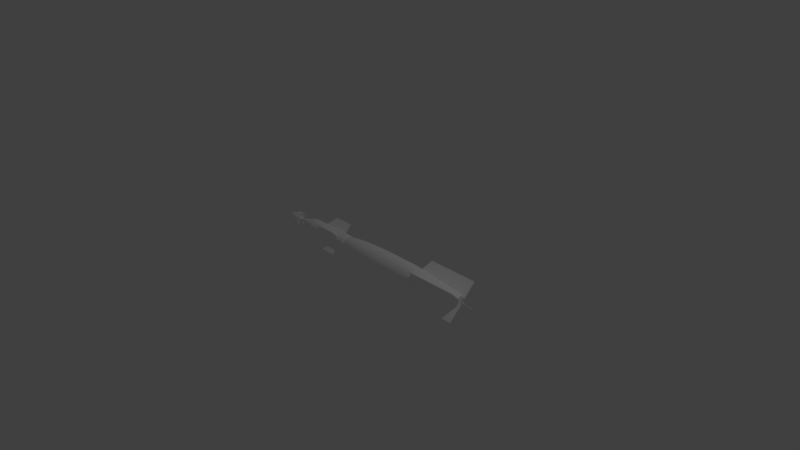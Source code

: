 # Source: master.blend  (saved by Blender 2.79.0; exported with 4.5.12 LTS)
import bpy
from mathutils import Matrix  # noqa: F401  (used for matrix-valued properties, if any)

bpy.ops.wm.read_factory_settings(use_empty=True)
scene = bpy.context.scene
scene.name = 'Scene'

# ---- collections
col_collection_1 = bpy.data.collections.new('Collection 1'); scene.collection.children.link(col_collection_1)

# ---- materials (node trees are filled in below, after node groups)
mat_ac3dmat1 = bpy.data.materials.new('ac3dmat1')
mat_ac3dmat1.alpha_threshold = 0.0
mat_ac3dmat1.use_transparent_shadow = False
mat_ac3dmat1.diffuse_color = (1.0, 1.0, 1.0, 1.0)
mat_ac3dmat1.specular_color = (0.0, 0.0, 0.0)
mat_ac3dmat1.roughness = 0.5
mat_ac3dmat1.specular_intensity = 1.0

# ---- node groups
ng_auto_smooth = bpy.data.node_groups.new('Auto Smooth', 'GeometryNodeTree')
_s = ng_auto_smooth.interface.new_socket(name='Geometry', in_out='OUTPUT', socket_type='NodeSocketGeometry')
_s = ng_auto_smooth.interface.new_socket(name='Geometry', in_out='INPUT', socket_type='NodeSocketGeometry')
_s = ng_auto_smooth.interface.new_socket(name='Angle', in_out='INPUT', socket_type='NodeSocketFloat')
_s.subtype = 'ANGLE'
_s.min_value = 0.0
_s.max_value = 3.142
ng_auto_smooth.is_modifier = True
_N = ng_auto_smooth.nodes; _L = ng_auto_smooth.links
n0 = _N.new('NodeGroupOutput'); n0.name = 'Group Output'; n0.location = (480, -100)
n1 = _N.new('NodeGroupInput'); n1.name = 'Group Input'; n1.location = (-420, -300)
n2 = _N.new('NodeGroupInput'); n2.name = 'Group Input.001'; n2.location = (-60, -100)
n3 = _N.new('GeometryNodeSetShadeSmooth'); n3.name = 'Set Shade Smooth'; n3.location = (120, -100)
n3.domain = 'EDGE'
n4 = _N.new('GeometryNodeSetShadeSmooth'); n4.name = 'Set Shade Smooth.001'; n4.location = (300, -100)
n5 = _N.new('GeometryNodeInputMeshEdgeAngle'); n5.name = 'Edge Angle'; n5.location = (-420, -220)
n6 = _N.new('GeometryNodeInputEdgeSmooth'); n6.name = 'Is Edge Smooth'; n6.location = (-60, -160)
n7 = _N.new('GeometryNodeInputShadeSmooth'); n7.name = 'Is Face Smooth'; n7.location = (-240, -340)
n8 = _N.new('FunctionNodeBooleanMath'); n8.name = 'Boolean Math'; n8.location = (-60, -220)
n9 = _N.new('FunctionNodeCompare'); n9.name = 'Compare'; n9.location = (-240, -180)
n9.operation = 'LESS_EQUAL'
_L.new(n5.outputs[0], n9.inputs[0])
_L.new(n4.outputs[0], n0.inputs[0])
_L.new(n1.outputs[1], n9.inputs[1])
_L.new(n9.outputs[0], n8.inputs[0])
_L.new(n7.outputs[0], n8.inputs[1])
_L.new(n2.outputs[0], n3.inputs[0])
_L.new(n6.outputs[0], n3.inputs[1])
_L.new(n3.outputs[0], n4.inputs[0])
_L.new(n8.outputs[0], n3.inputs[2])
n0.is_active_output = True

# ---- material node trees

# ---- world
world_world = bpy.data.worlds.new('World'); scene.world = world_world
world_world.color = (0.05088, 0.05088, 0.05088)
world_world.use_sun_shadow = False
world_world.sun_shadow_jitter_overblur = 0.0
world_world.cycles.sampling_method = 'MANUAL'

# ---- cameras
cam_camera = bpy.data.cameras.new('Camera')
cam_camera.clip_end = 100.0
cam_camera.lens = 35.0
cam_camera.sensor_width = 32.0
cam_camera.sensor_height = 18.0
cam_camera.ortho_scale = 7.314
cam_camera.dof.focus_distance = 0.0
cam_camera.dof.aperture_fstop = 128.0

# ---- lights
light_lamp = bpy.data.lights.new('Lamp', 'POINT')
light_lamp.transmission_factor = 0.0
light_lamp.cutoff_distance = 30.0
light_lamp.energy = 100.0
light_lamp.shadow_buffer_clip_start = 1.001
light_lamp.shadow_soft_size = 0.1
light_lamp.shadow_maximum_resolution = 0.006
light_lamp.use_absolute_resolution = True

# ---- meshes
me_gbu_12_mesh_006 = bpy.data.meshes.new('GBU-12.mesh.006')
me_gbu_12_mesh_006.from_pydata([(0.5406, 1.038, 0.5667), (0.5134, 0.979, 0.613), (0.4606, 1.031, 0.5606), (1.08, 1.038, 0.5666), (1.08, 1.032, 0.5605), (0.4606, 1.038, 0.5667), (0.5134, 0.9851, 0.6192), (0.5406, 1.031, 0.5606), (0.4293, 0.9851, 0.6192), (1.08, 0.9852, 0.6191), (0.4293, 0.979, 0.613), (1.08, 0.9791, 0.613)], [], [(9, 6, 1, 11), (3, 0, 6, 9), (2, 7, 1, 10), (7, 0, 3, 4), (6, 8, 10, 1), (4, 3, 9, 11), (0, 5, 8, 6), (7, 4, 11, 1), (5, 2, 10, 8), (2, 5, 0, 7)])
me_gbu_12_mesh_006.polygons.foreach_set('use_smooth', [True] * 10)
_uv = me_gbu_12_mesh_006.uv_layers.new(name='UVMap')
_uv.uv.foreach_set('vector', [0.9746, 0.336, 0.8622, 0.336, 0.8622, 0.3341, 0.9746, 0.3341, 0.9746, 0.3607, 0.8695, 0.3607, 0.8622, 0.336, 0.9746, 0.336, 0.7645, 0.3588, 0.8695, 0.3588, 0.8622, 0.3341, 0.7497, 0.3341, 0.8695, 0.3588, 0.8695, 0.3607, 0.9746, 0.3607, 0.9746, 0.3588, 0.8622, 0.336, 0.7497, 0.3359, 0.7497, 0.3341, 0.8622, 0.3341, 0.9746, 0.3588, 0.9746, 0.3607, 0.9746, 0.336, 0.9746, 0.3341, 0.8695, 0.3607, 0.7645, 0.3606, 0.7497, 0.3359, 0.8622, 0.336, 0.8695, 0.3588, 0.9746, 0.3588, 0.9746, 0.3341, 0.8622, 0.3341, 0.7645, 0.3606, 0.7645, 0.3588, 0.7497, 0.3341, 0.7497, 0.3359, 0.7645, 0.3588, 0.7645, 0.3606, 0.8695, 0.3607, 0.8695, 0.3588])
me_gbu_12_mesh_006.materials.append(mat_ac3dmat1)
me_gbu_12_mesh_006.use_remesh_preserve_volume = False
me_gbu_12_mesh_006.use_remesh_preserve_attributes = False
me_gbu_12_mesh_006.use_mirror_vertex_groups = False
me_gbu_12_mesh_006.update()
me_gbu_12_mesh_005 = bpy.data.meshes.new('GBU-12.mesh.005')
me_gbu_12_mesh_005.from_pydata([(0.5406, 1.038, 0.5667), (0.5134, 0.979, 0.613), (0.4606, 1.031, 0.5606), (1.08, 1.038, 0.5666), (1.08, 1.032, 0.5605), (0.4606, 1.038, 0.5667), (0.5134, 0.9851, 0.6192), (0.5406, 1.031, 0.5606), (0.4293, 0.9851, 0.6192), (1.08, 0.9852, 0.6191), (0.4293, 0.979, 0.613), (1.08, 0.9791, 0.613)], [], [(9, 6, 1, 11), (3, 0, 6, 9), (2, 7, 1, 10), (7, 0, 3, 4), (6, 8, 10, 1), (4, 3, 9, 11), (0, 5, 8, 6), (7, 4, 11, 1), (5, 2, 10, 8), (2, 5, 0, 7)])
me_gbu_12_mesh_005.polygons.foreach_set('use_smooth', [True] * 10)
_uv = me_gbu_12_mesh_005.uv_layers.new(name='UVMap')
_uv.uv.foreach_set('vector', [0.9746, 0.336, 0.8622, 0.336, 0.8622, 0.3341, 0.9746, 0.3341, 0.9746, 0.3607, 0.8695, 0.3607, 0.8622, 0.336, 0.9746, 0.336, 0.7645, 0.3588, 0.8695, 0.3588, 0.8622, 0.3341, 0.7497, 0.3341, 0.8695, 0.3588, 0.8695, 0.3607, 0.9746, 0.3607, 0.9746, 0.3588, 0.8622, 0.336, 0.7497, 0.3359, 0.7497, 0.3341, 0.8622, 0.3341, 0.9746, 0.3588, 0.9746, 0.3607, 0.9746, 0.336, 0.9746, 0.3341, 0.8695, 0.3607, 0.7645, 0.3606, 0.7497, 0.3359, 0.8622, 0.336, 0.8695, 0.3588, 0.9746, 0.3588, 0.9746, 0.3341, 0.8622, 0.3341, 0.7645, 0.3606, 0.7645, 0.3588, 0.7497, 0.3341, 0.7497, 0.3359, 0.7645, 0.3588, 0.7645, 0.3606, 0.8695, 0.3607, 0.8695, 0.3588])
me_gbu_12_mesh_005.materials.append(mat_ac3dmat1)
me_gbu_12_mesh_005.use_remesh_preserve_volume = False
me_gbu_12_mesh_005.use_remesh_preserve_attributes = False
me_gbu_12_mesh_005.use_mirror_vertex_groups = False
me_gbu_12_mesh_005.update()
me_gbu_12_mesh_004 = bpy.data.meshes.new('GBU-12.mesh.004')
me_gbu_12_mesh_004.from_pydata([(0.5406, 1.038, 0.5667), (0.5134, 0.979, 0.613), (0.4606, 1.031, 0.5606), (1.08, 1.038, 0.5666), (1.08, 1.032, 0.5605), (0.4606, 1.038, 0.5667), (0.5134, 0.9851, 0.6192), (0.5406, 1.031, 0.5606), (0.4293, 0.9851, 0.6192), (1.08, 0.9852, 0.6191), (0.4293, 0.979, 0.613), (1.08, 0.9791, 0.613)], [], [(9, 6, 1, 11), (3, 0, 6, 9), (2, 7, 1, 10), (7, 0, 3, 4), (6, 8, 10, 1), (4, 3, 9, 11), (0, 5, 8, 6), (7, 4, 11, 1), (5, 2, 10, 8), (2, 5, 0, 7)])
me_gbu_12_mesh_004.polygons.foreach_set('use_smooth', [True] * 10)
_uv = me_gbu_12_mesh_004.uv_layers.new(name='UVMap')
_uv.uv.foreach_set('vector', [0.9746, 0.336, 0.8622, 0.336, 0.8622, 0.3341, 0.9746, 0.3341, 0.9746, 0.3607, 0.8695, 0.3607, 0.8622, 0.336, 0.9746, 0.336, 0.7645, 0.3588, 0.8695, 0.3588, 0.8622, 0.3341, 0.7497, 0.3341, 0.8695, 0.3588, 0.8695, 0.3607, 0.9746, 0.3607, 0.9746, 0.3588, 0.8622, 0.336, 0.7497, 0.3359, 0.7497, 0.3341, 0.8622, 0.3341, 0.9746, 0.3588, 0.9746, 0.3607, 0.9746, 0.336, 0.9746, 0.3341, 0.8695, 0.3607, 0.7645, 0.3606, 0.7497, 0.3359, 0.8622, 0.336, 0.8695, 0.3588, 0.9746, 0.3588, 0.9746, 0.3341, 0.8622, 0.3341, 0.7645, 0.3606, 0.7645, 0.3588, 0.7497, 0.3341, 0.7497, 0.3359, 0.7645, 0.3588, 0.7645, 0.3606, 0.8695, 0.3607, 0.8695, 0.3588])
me_gbu_12_mesh_004.materials.append(mat_ac3dmat1)
me_gbu_12_mesh_004.use_remesh_preserve_volume = False
me_gbu_12_mesh_004.use_remesh_preserve_attributes = False
me_gbu_12_mesh_004.use_mirror_vertex_groups = False
me_gbu_12_mesh_004.update()
me_gbu_12_mesh_001 = bpy.data.meshes.new('GBU-12.mesh.001')
me_gbu_12_mesh_001.from_pydata([(0.5406, 1.038, 0.5667), (0.5134, 0.979, 0.613), (0.4606, 1.031, 0.5606), (1.08, 1.038, 0.5666), (1.08, 1.032, 0.5605), (0.4606, 1.038, 0.5667), (0.5134, 0.9851, 0.6192), (0.5406, 1.031, 0.5606), (0.4293, 0.9851, 0.6192), (1.08, 0.9852, 0.6191), (0.4293, 0.979, 0.613), (1.08, 0.9791, 0.613)], [], [(9, 6, 1, 11), (3, 0, 6, 9), (2, 7, 1, 10), (7, 0, 3, 4), (6, 8, 10, 1), (4, 3, 9, 11), (0, 5, 8, 6), (7, 4, 11, 1), (5, 2, 10, 8), (2, 5, 0, 7)])
me_gbu_12_mesh_001.polygons.foreach_set('use_smooth', [True] * 10)
_uv = me_gbu_12_mesh_001.uv_layers.new(name='UVMap')
_uv.uv.foreach_set('vector', [0.9746, 0.336, 0.8622, 0.336, 0.8622, 0.3341, 0.9746, 0.3341, 0.9746, 0.3607, 0.8695, 0.3607, 0.8622, 0.336, 0.9746, 0.336, 0.7645, 0.3588, 0.8695, 0.3588, 0.8622, 0.3341, 0.7497, 0.3341, 0.8695, 0.3588, 0.8695, 0.3607, 0.9746, 0.3607, 0.9746, 0.3588, 0.8622, 0.336, 0.7497, 0.3359, 0.7497, 0.3341, 0.8622, 0.3341, 0.9746, 0.3588, 0.9746, 0.3607, 0.9746, 0.336, 0.9746, 0.3341, 0.8695, 0.3607, 0.7645, 0.3606, 0.7497, 0.3359, 0.8622, 0.336, 0.8695, 0.3588, 0.9746, 0.3588, 0.9746, 0.3341, 0.8622, 0.3341, 0.7645, 0.3606, 0.7645, 0.3588, 0.7497, 0.3341, 0.7497, 0.3359, 0.7645, 0.3588, 0.7645, 0.3606, 0.8695, 0.3607, 0.8695, 0.3588])
me_gbu_12_mesh_001.materials.append(mat_ac3dmat1)
me_gbu_12_mesh_001.use_remesh_preserve_volume = False
me_gbu_12_mesh_001.use_remesh_preserve_attributes = False
me_gbu_12_mesh_001.use_mirror_vertex_groups = False
me_gbu_12_mesh_001.update()
me_gbu_12_mesh = bpy.data.meshes.new('GBU-12.mesh')
me_gbu_12_mesh.from_pydata([(-2.113, 0.8365, 0.7617), (-2.111, 0.8309, 0.756), (-2.107, 0.8254, 0.7506), (-2.101, 0.8204, 0.7456), (-2.092, 0.816, 0.7412), (-2.081, 0.8124, 0.7376), (-2.068, 0.8098, 0.735), (-2.055, 0.8081, 0.7333), (-2.041, 0.8076, 0.7328), (-1.897, 0.876, 0.7511), (-1.897, 0.876, 0.7723), (-2.041, 0.8259, 0.7222), (-2.055, 0.8261, 0.7229), (-2.068, 0.8267, 0.7252), (-2.081, 0.8277, 0.7288), (-2.092, 0.829, 0.7337), (-2.101, 0.8306, 0.7397), (-2.107, 0.8324, 0.7466), (-2.111, 0.8288, 0.7596), (-2.107, 0.8214, 0.7576), (-2.101, 0.8145, 0.7558), (-2.092, 0.8085, 0.7542), (-2.081, 0.8036, 0.7529), (-2.068, 0.8, 0.7519), (-2.055, 0.7977, 0.7513), (-2.041, 0.797, 0.7511), (-1.897, 0.8654, 0.7906), (-2.111, 0.8344, 0.754), (-1.897, 0.8471, 0.8012), (-2.041, 0.8471, 0.7222), (-2.055, 0.8469, 0.7229), (-2.068, 0.8463, 0.7252), (-2.081, 0.8453, 0.7288), (-2.092, 0.844, 0.7337), (-2.111, 0.8288, 0.7638), (-2.107, 0.8214, 0.7657), (-2.101, 0.8145, 0.7676), (-2.092, 0.8085, 0.7692), (-2.081, 0.8036, 0.7705), (-2.068, 0.8, 0.7715), (-2.055, 0.7977, 0.7721), (-2.041, 0.797, 0.7723), (-1.897, 0.8259, 0.8012), (-2.101, 0.8424, 0.7397), (-2.107, 0.8406, 0.7466), (-2.111, 0.8386, 0.754), (-1.897, 0.8076, 0.7906), (-2.041, 0.8654, 0.7328), (-2.055, 0.8649, 0.7333), (-2.068, 0.8632, 0.735), (-2.111, 0.8309, 0.7673), (-2.107, 0.8254, 0.7728), (-2.101, 0.8204, 0.7778), (-2.092, 0.816, 0.7822), (-2.081, 0.8124, 0.7858), (-2.068, 0.8098, 0.7884), (-2.055, 0.8081, 0.7901), (-2.041, 0.8076, 0.7906), (-1.897, 0.797, 0.7723), (-2.081, 0.8606, 0.7376), (-2.092, 0.857, 0.7412), (-2.101, 0.8526, 0.7456), (-2.107, 0.8476, 0.7506), (-2.111, 0.8421, 0.756), (-1.897, 0.797, 0.7511), (-2.041, 0.876, 0.7511), (-2.111, 0.8344, 0.7694), (-2.107, 0.8324, 0.7768), (-2.101, 0.8306, 0.7837), (-2.092, 0.829, 0.7896), (-2.081, 0.8277, 0.7946), (-2.068, 0.8267, 0.7982), (-2.055, 0.8261, 0.8005), (-2.041, 0.8259, 0.8012), (-1.897, 0.8076, 0.7328), (-2.055, 0.8753, 0.7513), (-2.068, 0.873, 0.7519), (-2.081, 0.8694, 0.7529), (-2.092, 0.8645, 0.7542), (-2.101, 0.8585, 0.7558), (-2.107, 0.8516, 0.7576), (-2.111, 0.8442, 0.7596), (-2.111, 0.8386, 0.7694), (-2.107, 0.8406, 0.7768), (-2.101, 0.8424, 0.7837), (-2.092, 0.844, 0.7896), (-2.081, 0.8453, 0.7946), (-2.068, 0.8463, 0.7982), (-2.055, 0.8469, 0.8005), (-2.041, 0.8471, 0.8012), (-1.897, 0.8259, 0.7222), (-1.897, 0.8654, 0.7328), (-2.041, 0.876, 0.7723), (-2.055, 0.8753, 0.7721), (-2.068, 0.873, 0.7715), (-2.081, 0.8694, 0.7705), (-2.092, 0.8645, 0.7692), (-2.101, 0.8585, 0.7676), (-2.111, 0.8421, 0.7673), (-2.107, 0.8476, 0.7728), (-2.101, 0.8526, 0.7778), (-2.092, 0.857, 0.7822), (-2.081, 0.8606, 0.7858), (-2.068, 0.8632, 0.7884), (-2.055, 0.8649, 0.7901), (-2.041, 0.8654, 0.7906), (-1.897, 0.8471, 0.7222), (-2.107, 0.8516, 0.7657), (-2.111, 0.8442, 0.7638), (-1.897, 0.8514, 0.7467), (-1.897, 0.842, 0.7413), (-1.897, 0.831, 0.7413), (-1.897, 0.8215, 0.7467), (-1.897, 0.8161, 0.7562), (-1.897, 0.8161, 0.7672), (-1.897, 0.8215, 0.7766), (-1.897, 0.831, 0.7821), (-1.897, 0.842, 0.7821), (-1.897, 0.8514, 0.7766), (-1.897, 0.8569, 0.7672), (-1.897, 0.8569, 0.7562), (-1.824, 0.8514, 0.7467), (-1.824, 0.842, 0.7413), (-1.824, 0.831, 0.7413), (-1.824, 0.8215, 0.7467), (-1.824, 0.8161, 0.7562), (-1.824, 0.8161, 0.7672), (-1.824, 0.8215, 0.7766), (-1.824, 0.831, 0.7821), (-1.824, 0.842, 0.7821), (-1.824, 0.8514, 0.7766), (-1.824, 0.8569, 0.7672), (-1.824, 0.8569, 0.7562), (-1.597, 0.9057, 0.6925), (-1.597, 0.8618, 0.6671), (-1.597, 0.8112, 0.6671), (-1.597, 0.7673, 0.6925), (-1.597, 0.7419, 0.7364), (-1.597, 0.7419, 0.787), (-1.597, 0.7673, 0.8309), (-1.597, 0.8112, 0.8563), (-1.597, 0.8618, 0.8563), (-1.597, 0.9057, 0.8309), (-1.597, 0.9311, 0.787), (-1.597, 0.9311, 0.7364), (-1.546, 0.9064, 0.6918), (-1.546, 0.8621, 0.6662), (-1.546, 0.8109, 0.6662), (-1.546, 0.7666, 0.6918), (-1.546, 0.741, 0.7361), (-1.546, 0.741, 0.7873), (-1.546, 0.7666, 0.8316), (-1.546, 0.8109, 0.8572), (-1.546, 0.8621, 0.8572), (-1.546, 0.9064, 0.8316), (-1.546, 0.932, 0.7873), (-1.546, 0.932, 0.7361), (-0.9106, 0.9064, 0.6918), (-0.9106, 0.8621, 0.6662), (-0.9106, 0.8109, 0.6662), (-0.9106, 0.7666, 0.6918), (-0.9106, 0.741, 0.7361), (-0.9106, 0.741, 0.7873), (-0.9106, 0.7666, 0.8316), (-0.9106, 0.8109, 0.8572), (-0.9106, 0.8621, 0.8572), (-0.9106, 0.9064, 0.8316), (-0.9106, 0.932, 0.7873), (-0.9106, 0.932, 0.7361), (-0.9106, 0.8987, 0.6995), (-0.9106, 0.8593, 0.6767), (-0.9106, 0.8137, 0.6767), (-0.9106, 0.7743, 0.6995), (-0.9106, 0.7515, 0.7389), (-0.9106, 0.7515, 0.7845), (-0.9106, 0.7743, 0.8239), (-0.9106, 0.8137, 0.8467), (-0.9106, 0.8593, 0.8467), (-0.9106, 0.8987, 0.8239), (-0.9106, 0.9215, 0.7845), (-0.9106, 0.9215, 0.7389), (-0.7839, 0.913, 0.6852), (-0.7839, 0.8645, 0.6571), (-0.7839, 0.8085, 0.6571), (-0.7839, 0.7599, 0.6852), (-0.7839, 0.7319, 0.7337), (-0.7839, 0.7319, 0.7897), (-0.7839, 0.7599, 0.8382), (-0.7839, 0.8085, 0.8663), (-0.7839, 0.8645, 0.8663), (-0.7839, 0.913, 0.8382), (-0.7839, 0.9411, 0.7897), (-0.7839, 0.9411, 0.7337), (-0.5546, 0.9301, 0.6681), (-0.5546, 0.8708, 0.6338), (-0.5546, 0.8022, 0.6338), (-0.5546, 0.7429, 0.6681), (-0.5546, 0.7086, 0.7274), (-0.5546, 0.7086, 0.796), (-0.5546, 0.7429, 0.8553), (-0.5546, 0.8022, 0.8896), (-0.5546, 0.8708, 0.8896), (-0.5546, 0.9301, 0.8553), (-0.5546, 0.9644, 0.796), (-0.5546, 0.9644, 0.7274), (-0.2361, 0.9383, 0.6599), (-0.2361, 0.8737, 0.6227), (-0.2361, 0.7992, 0.6227), (-0.2361, 0.7347, 0.6599), (-0.2361, 0.6975, 0.7245), (-0.2361, 0.6975, 0.7989), (-0.2361, 0.7347, 0.8635), (-0.2361, 0.7992, 0.9007), (-0.2361, 0.8737, 0.9007), (-0.2361, 0.9383, 0.8634), (-0.2361, 0.9755, 0.7989), (-0.2361, 0.9755, 0.7245), (0.2876, 0.9383, 0.6599), (0.2876, 0.8737, 0.6227), (0.2876, 0.7992, 0.6227), (0.2876, 0.7347, 0.6599), (0.2876, 0.6975, 0.7244), (0.2876, 0.6975, 0.7989), (0.2876, 0.7347, 0.8635), (0.2876, 0.7992, 0.9007), (0.2876, 0.8737, 0.9007), (0.2876, 0.9382, 0.8634), (0.2876, 0.9755, 0.7989), (0.2876, 0.9755, 0.7245), (0.3755, 0.9328, 0.6654), (0.3755, 0.8717, 0.6301), (0.3755, 0.8012, 0.6301), (0.3755, 0.7402, 0.6654), (0.3755, 0.7049, 0.7264), (0.3755, 0.7049, 0.797), (0.3755, 0.7402, 0.858), (0.3755, 0.8012, 0.8933), (0.3755, 0.8717, 0.8933), (0.3755, 0.9328, 0.858), (0.3755, 0.9681, 0.797), (0.3755, 0.9681, 0.7264), (0.4536, 0.9274, 0.6708), (0.4536, 0.8698, 0.6376), (0.4536, 0.8032, 0.6376), (0.4536, 0.7456, 0.6708), (0.4536, 0.7124, 0.7284), (0.4536, 0.7124, 0.795), (0.4536, 0.7456, 0.8526), (0.4536, 0.8032, 0.8858), (0.4536, 0.8698, 0.8858), (0.4536, 0.9274, 0.8526), (0.4536, 0.9606, 0.795), (0.4536, 0.9606, 0.7284), (1.127, 0.8847, 0.7135), (1.127, 0.8541, 0.6958), (1.127, 0.8188, 0.6958), (1.127, 0.7883, 0.7135), (1.127, 0.7706, 0.744), (1.127, 0.7706, 0.7793), (1.127, 0.7883, 0.8099), (1.127, 0.8188, 0.8276), (1.127, 0.8541, 0.8276), (1.127, 0.8847, 0.8099), (1.127, 0.9023, 0.7793), (1.127, 0.9024, 0.744), (1.127, 0.8365, 0.7616), (1.127, 0.8365, 0.7616), (1.127, 0.8365, 0.7616), (1.127, 0.8364, 0.7616), (1.127, 0.8364, 0.7617), (1.127, 0.8364, 0.7617), (1.127, 0.8364, 0.7617), (1.127, 0.8365, 0.7618), (1.127, 0.8365, 0.7618), (1.127, 0.8365, 0.7617), (1.127, 0.8366, 0.7617), (1.127, 0.8366, 0.7617), (-1.988, 0.8127, 0.7916), (-1.966, 0.8579, 0.8415), (-1.966, 0.7567, 0.7403), (-1.942, 0.783, 0.8213), (-1.942, 0.7769, 0.8152), (-1.966, 0.7647, 0.7424), (-1.966, 0.8557, 0.8335), (-1.988, 0.8066, 0.7855), (-1.897, 0.8664, 0.7855), (-1.897, 0.8961, 0.8152), (-1.897, 0.89, 0.8213), (-1.897, 0.8603, 0.7916), (-1.988, 0.8603, 0.7916), (-1.942, 0.89, 0.8213), (-1.942, 0.8961, 0.8152), (-1.988, 0.8664, 0.7855), (-1.988, 0.8066, 0.7379), (-1.942, 0.7769, 0.7082), (-1.942, 0.783, 0.7021), (-1.988, 0.8127, 0.7318), (-1.897, 0.8127, 0.7318), (-1.897, 0.783, 0.7021), (-1.897, 0.7769, 0.7082), (-1.897, 0.8066, 0.7379), (-1.897, 0.8066, 0.7855), (-1.966, 0.8949, 0.8201), (-1.966, 0.7567, 0.7831), (-1.897, 0.7769, 0.8152), (-1.897, 0.783, 0.8213), (-1.966, 0.7647, 0.7809), (-1.966, 0.8891, 0.8143), (-1.897, 0.8127, 0.7916), (-1.897, 0.8603, 0.7318), (-1.897, 0.89, 0.7021), (-1.897, 0.8961, 0.7082), (-1.897, 0.8664, 0.7379), (-1.988, 0.8664, 0.7379), (-1.942, 0.8961, 0.7082), (-1.942, 0.89, 0.7021), (-1.988, 0.8603, 0.7318), (-1.966, 0.9163, 0.7831), (-1.966, 0.9083, 0.7809), (-1.966, 0.7781, 0.8201), (-1.966, 0.7839, 0.8143), (-1.966, 0.8151, 0.8415), (-1.966, 0.8173, 0.8335), (-1.966, 0.9163, 0.7403), (-1.966, 0.9083, 0.7425), (-1.893, 0.7839, 0.7091), (-1.893, 0.7781, 0.7033), (-1.893, 0.8151, 0.6819), (-1.893, 0.8173, 0.6899), (-1.893, 0.8579, 0.6819), (-1.893, 0.8557, 0.6899), (-1.893, 0.8949, 0.7033), (-1.893, 0.8891, 0.7091), (-1.893, 0.9163, 0.7403), (-1.893, 0.9083, 0.7425), (-1.893, 0.9163, 0.7831), (-1.893, 0.9083, 0.7809), (-1.893, 0.8949, 0.8201), (-1.893, 0.8891, 0.8143), (-1.893, 0.8579, 0.8415), (-1.893, 0.8557, 0.8335), (-1.893, 0.8151, 0.8415), (-1.893, 0.8173, 0.8335), (-1.893, 0.7781, 0.8201), (-1.893, 0.7839, 0.8143), (-1.893, 0.7567, 0.7831), (-1.893, 0.7647, 0.7809), (-1.893, 0.7567, 0.7403), (-1.893, 0.7647, 0.7424), (-1.966, 0.7839, 0.7091), (-1.966, 0.8173, 0.6899), (-1.966, 0.8151, 0.6819), (-1.966, 0.7781, 0.7033), (-1.966, 0.8557, 0.6899), (-1.966, 0.8579, 0.6819), (-1.966, 0.8891, 0.7091), (-1.966, 0.8949, 0.7033), (1.159, 0.8674, 0.7987), (0.3627, 0.8735, 0.7926), (0.4606, 1.038, 0.9567), (1.159, 1.032, 0.9629), (1.159, 1.038, 0.9567), (0.4606, 1.031, 0.9628), (0.3627, 0.8674, 0.7987), (1.159, 0.8735, 0.7926), (-1.424, 0.8935, 0.8126), (-1.306, 1.004, 0.923), (-1.306, 0.9977, 0.9291), (-1.424, 0.8874, 0.8187), (-1.027, 0.8874, 0.8187), (-1.027, 0.9977, 0.9291), (-1.027, 1.004, 0.923), (-1.027, 0.8935, 0.8126), (1.159, 0.8735, 0.7308), (0.3627, 0.8674, 0.7247), (0.4606, 1.031, 0.5606), (1.159, 1.038, 0.5666), (1.159, 1.032, 0.5605), (0.4606, 1.038, 0.5667), (0.3627, 0.8735, 0.7308), (1.159, 0.8674, 0.7247), (-1.424, 0.8874, 0.7047), (-1.306, 0.9977, 0.5943), (-1.306, 1.004, 0.6004), (-1.424, 0.8935, 0.7108), (-1.027, 0.8935, 0.7108), (-1.027, 1.004, 0.6004), (-1.027, 0.9977, 0.5943), (-1.027, 0.8874, 0.7047), (1.159, 0.7995, 0.7926), (0.3627, 0.8056, 0.7987), (0.4606, 0.6415, 0.9628), (1.159, 0.6353, 0.9567), (1.159, 0.6414, 0.9629), (0.4606, 0.6354, 0.9567), (0.3627, 0.7995, 0.7926), (1.159, 0.8056, 0.7987), (-1.424, 0.7856, 0.8187), (-1.306, 0.6752, 0.9291), (-1.306, 0.6691, 0.923), (-1.424, 0.7795, 0.8126), (-1.027, 0.7795, 0.8126), (-1.027, 0.6691, 0.923), (-1.027, 0.6752, 0.9291), (-1.027, 0.7856, 0.8187), (1.159, 0.8056, 0.7247), (0.3627, 0.7995, 0.7308), (0.4606, 0.6354, 0.5667), (1.159, 0.6414, 0.5605), (1.159, 0.6353, 0.5666), (0.4606, 0.6415, 0.5606), (0.3627, 0.8056, 0.7247), (1.159, 0.7995, 0.7308), (-1.424, 0.7795, 0.7108), (-1.306, 0.6691, 0.6004), (-1.306, 0.6752, 0.5943), (-1.424, 0.7856, 0.7047), (-1.027, 0.7856, 0.7047), (-1.027, 0.6752, 0.5943), (-1.027, 0.6691, 0.6004), (-1.027, 0.7795, 0.7108)], [], [(1, 18, 0), (2, 19, 18, 1), (3, 20, 19, 2), (4, 21, 20, 3), (5, 22, 21, 4), (6, 23, 22, 5), (7, 24, 23, 6), (8, 25, 24, 7), (29, 47, 91, 106), (104, 93, 94, 103), (105, 92, 93, 104), (11, 29, 106, 90), (60, 33, 43, 61), (59, 32, 33, 60), (49, 31, 32, 59), (48, 30, 31, 49), (47, 29, 30, 48), (18, 34, 0), (19, 35, 34, 18), (20, 36, 35, 19), (21, 37, 36, 20), (22, 38, 37, 21), (23, 39, 38, 22), (24, 40, 39, 23), (25, 41, 40, 24), (8, 11, 90, 74), (25, 8, 74, 64), (16, 3, 2, 17), (15, 4, 3, 16), (108, 81, 0), (107, 80, 81, 108), (97, 79, 80, 107), (96, 78, 79, 97), (95, 77, 78, 96), (34, 50, 0), (35, 51, 50, 34), (36, 52, 51, 35), (37, 53, 52, 36), (38, 54, 53, 37), (39, 55, 54, 38), (40, 56, 55, 39), (41, 57, 56, 40), (41, 25, 64, 58), (94, 76, 77, 95), (93, 75, 76, 94), (92, 65, 75, 93), (57, 41, 58, 46), (14, 5, 4, 15), (13, 6, 5, 14), (12, 7, 6, 13), (11, 8, 7, 12), (50, 66, 0), (51, 67, 66, 50), (52, 68, 67, 51), (53, 69, 68, 52), (54, 70, 69, 53), (55, 71, 70, 54), (56, 72, 71, 55), (57, 73, 72, 56), (73, 57, 46, 42), (89, 73, 42, 28), (27, 1, 0), (45, 27, 0), (44, 17, 27, 45), (81, 63, 0), (80, 62, 63, 81), (79, 61, 62, 80), (78, 60, 61, 79), (66, 82, 0), (67, 83, 82, 66), (68, 84, 83, 67), (69, 85, 84, 68), (70, 86, 85, 69), (71, 87, 86, 70), (72, 88, 87, 71), (73, 89, 88, 72), (105, 89, 28, 26), (77, 59, 60, 78), (76, 49, 59, 77), (75, 48, 49, 76), (65, 47, 48, 75), (92, 105, 26, 10), (43, 16, 17, 44), (33, 15, 16, 43), (32, 14, 15, 33), (82, 98, 0), (83, 99, 98, 82), (84, 100, 99, 83), (85, 101, 100, 84), (86, 102, 101, 85), (87, 103, 102, 86), (88, 104, 103, 87), (89, 105, 104, 88), (65, 92, 10, 9), (31, 13, 14, 32), (30, 12, 13, 31), (29, 11, 12, 30), (47, 65, 9, 91), (17, 2, 1, 27), (63, 45, 0), (62, 44, 45, 63), (61, 43, 44, 62), (98, 108, 0), (99, 107, 108, 98), (100, 97, 107, 99), (101, 96, 97, 100), (102, 95, 96, 101), (103, 94, 95, 102), (110, 106, 91, 109), (111, 90, 106, 110), (112, 74, 90, 111), (113, 64, 74, 112), (114, 58, 64, 113), (115, 46, 58, 114), (116, 42, 46, 115), (117, 28, 42, 116), (118, 26, 28, 117), (119, 10, 26, 118), (120, 9, 10, 119), (109, 91, 9, 120), (122, 110, 109, 121), (123, 111, 110, 122), (124, 112, 111, 123), (125, 113, 112, 124), (126, 114, 113, 125), (127, 115, 114, 126), (128, 116, 115, 127), (129, 117, 116, 128), (130, 118, 117, 129), (131, 119, 118, 130), (132, 120, 119, 131), (121, 109, 120, 132), (134, 122, 121, 133), (135, 123, 122, 134), (136, 124, 123, 135), (137, 125, 124, 136), (138, 126, 125, 137), (139, 127, 126, 138), (140, 128, 127, 139), (141, 129, 128, 140), (142, 130, 129, 141), (143, 131, 130, 142), (144, 132, 131, 143), (133, 121, 132, 144), (146, 134, 133, 145), (147, 135, 134, 146), (148, 136, 135, 147), (149, 137, 136, 148), (150, 138, 137, 149), (151, 139, 138, 150), (152, 140, 139, 151), (153, 141, 140, 152), (154, 142, 141, 153), (155, 143, 142, 154), (156, 144, 143, 155), (145, 133, 144, 156), (158, 146, 145, 157), (159, 147, 146, 158), (160, 148, 147, 159), (161, 149, 148, 160), (162, 150, 149, 161), (163, 151, 150, 162), (164, 152, 151, 163), (165, 153, 152, 164), (166, 154, 153, 165), (167, 155, 154, 166), (168, 156, 155, 167), (157, 145, 156, 168), (170, 158, 157, 169), (171, 159, 158, 170), (172, 160, 159, 171), (173, 161, 160, 172), (174, 162, 161, 173), (175, 163, 162, 174), (176, 164, 163, 175), (177, 165, 164, 176), (178, 166, 165, 177), (179, 167, 166, 178), (180, 168, 167, 179), (169, 157, 168, 180), (182, 170, 169, 181), (183, 171, 170, 182), (184, 172, 171, 183), (185, 173, 172, 184), (186, 174, 173, 185), (187, 175, 174, 186), (188, 176, 175, 187), (189, 177, 176, 188), (190, 178, 177, 189), (191, 179, 178, 190), (192, 180, 179, 191), (181, 169, 180, 192), (194, 182, 181, 193), (195, 183, 182, 194), (196, 184, 183, 195), (197, 185, 184, 196), (198, 186, 185, 197), (199, 187, 186, 198), (200, 188, 187, 199), (201, 189, 188, 200), (202, 190, 189, 201), (203, 191, 190, 202), (204, 192, 191, 203), (193, 181, 192, 204), (206, 194, 193, 205), (207, 195, 194, 206), (208, 196, 195, 207), (209, 197, 196, 208), (210, 198, 197, 209), (211, 199, 198, 210), (212, 200, 199, 211), (213, 201, 200, 212), (214, 202, 201, 213), (215, 203, 202, 214), (216, 204, 203, 215), (205, 193, 204, 216), (218, 206, 205, 217), (219, 207, 206, 218), (220, 208, 207, 219), (221, 209, 208, 220), (222, 210, 209, 221), (223, 211, 210, 222), (224, 212, 211, 223), (225, 213, 212, 224), (226, 214, 213, 225), (227, 215, 214, 226), (228, 216, 215, 227), (217, 205, 216, 228), (230, 218, 217, 229), (231, 219, 218, 230), (232, 220, 219, 231), (233, 221, 220, 232), (234, 222, 221, 233), (235, 223, 222, 234), (236, 224, 223, 235), (237, 225, 224, 236), (238, 226, 225, 237), (239, 227, 226, 238), (240, 228, 227, 239), (229, 217, 228, 240), (242, 230, 229, 241), (243, 231, 230, 242), (244, 232, 231, 243), (245, 233, 232, 244), (246, 234, 233, 245), (247, 235, 234, 246), (248, 236, 235, 247), (249, 237, 236, 248), (250, 238, 237, 249), (251, 239, 238, 250), (252, 240, 239, 251), (241, 229, 240, 252), (254, 242, 241, 253), (255, 243, 242, 254), (256, 244, 243, 255), (257, 245, 244, 256), (258, 246, 245, 257), (259, 247, 246, 258), (260, 248, 247, 259), (261, 249, 248, 260), (262, 250, 249, 261), (263, 251, 250, 262), (264, 252, 251, 263), (253, 241, 252, 264), (266, 254, 253, 265), (267, 255, 254, 266), (268, 256, 255, 267), (269, 257, 256, 268), (270, 258, 257, 269), (271, 259, 258, 270), (272, 260, 259, 271), (273, 261, 260, 272), (274, 262, 261, 273), (275, 263, 262, 274), (276, 264, 263, 275), (265, 253, 264, 276), (328, 350, 349, 325), (336, 318, 324, 334), (338, 307, 318, 336), (340, 283, 307, 338), (342, 322, 283, 340), (344, 320, 322, 342), (286, 287, 288, 285), (290, 291, 292, 289), (291, 286, 285, 292), (287, 290, 289, 288), (291, 290, 287, 286), (285, 288, 289, 292), (299, 298, 297, 300), (295, 294, 293, 296), (294, 299, 300, 293), (298, 295, 296, 297), (294, 295, 298, 299), (300, 297, 296, 293), (330, 353, 350, 328), (346, 306, 320, 344), (348, 282, 306, 346), (325, 349, 282, 348), (332, 355, 353, 330), (281, 280, 277, 284), (310, 311, 312, 309), (314, 315, 316, 313), (315, 310, 309, 316), (311, 314, 313, 312), (315, 314, 311, 310), (309, 312, 313, 316), (334, 324, 355, 332), (280, 305, 308, 277), (304, 281, 284, 301), (280, 281, 304, 305), (308, 301, 284, 277), (305, 304, 301, 308), (326, 327, 328, 325), (327, 329, 330, 328), (329, 331, 332, 330), (331, 333, 334, 332), (333, 335, 336, 334), (335, 337, 338, 336), (337, 339, 340, 338), (339, 341, 342, 340), (341, 343, 344, 342), (343, 345, 346, 344), (345, 347, 348, 346), (347, 326, 325, 348), (350, 351, 352, 349), (353, 354, 351, 350), (355, 356, 354, 353), (324, 323, 356, 355), (318, 317, 323, 324), (307, 302, 317, 318), (283, 278, 302, 307), (322, 321, 278, 283), (320, 319, 321, 322), (306, 303, 319, 320), (282, 279, 303, 306), (349, 352, 279, 282), (352, 351, 327, 326), (351, 354, 329, 327), (354, 356, 331, 329), (356, 323, 333, 331), (323, 317, 335, 333), (317, 302, 337, 335), (302, 278, 339, 337), (278, 321, 341, 339), (321, 319, 343, 341), (319, 303, 345, 343), (303, 279, 347, 345), (279, 352, 326, 347), (362, 359, 358, 363), (359, 361, 364, 358), (360, 362, 363, 357), (359, 362, 360, 361), (364, 357, 363, 358), (361, 360, 357, 364), (371, 370, 369, 372), (367, 366, 365, 368), (366, 371, 372, 365), (370, 367, 368, 369), (366, 367, 370, 371), (372, 369, 368, 365), (378, 375, 374, 379), (375, 377, 380, 374), (376, 378, 379, 373), (375, 378, 376, 377), (380, 373, 379, 374), (377, 376, 373, 380), (387, 386, 385, 388), (383, 382, 381, 384), (382, 387, 388, 381), (386, 383, 384, 385), (382, 383, 386, 387), (388, 385, 384, 381), (394, 391, 390, 395), (391, 393, 396, 390), (392, 394, 395, 389), (391, 394, 392, 393), (396, 389, 395, 390), (393, 392, 389, 396), (403, 402, 401, 404), (399, 398, 397, 400), (398, 403, 404, 397), (402, 399, 400, 401), (398, 399, 402, 403), (404, 401, 400, 397), (410, 407, 406, 411), (407, 409, 412, 406), (408, 410, 411, 405), (407, 410, 408, 409), (412, 405, 411, 406), (409, 408, 405, 412), (419, 418, 417, 420), (415, 414, 413, 416), (414, 419, 420, 413), (418, 415, 416, 417), (414, 415, 418, 419), (420, 417, 416, 413)])
me_gbu_12_mesh.polygons.foreach_set('use_smooth', [True] * 396)
_uv = me_gbu_12_mesh.uv_layers.new(name='UVMap')
_uv.uv.foreach_set('vector', [0.01344, 0.1173, 0.01344, 0.1167, 0.01302, 0.119, 0.01467, 0.1156, 0.01467, 0.1144, 0.01344, 0.1167, 0.01344, 0.1173, 0.01666, 0.1141, 0.01666, 0.1124, 0.01467, 0.1144, 0.01467, 0.1156, 0.01935, 0.1128, 0.01935, 0.1106, 0.01666, 0.1124, 0.01666, 0.1141, 0.02263, 0.1117, 0.02263, 0.1091, 0.01935, 0.1106, 0.01935, 0.1128, 0.02636, 0.1109, 0.02636, 0.108, 0.02263, 0.1091, 0.02263, 0.1117, 0.03042, 0.1104, 0.03042, 0.1073, 0.02636, 0.108, 0.02636, 0.1109, 0.03464, 0.1103, 0.03464, 0.1071, 0.03042, 0.1073, 0.03042, 0.1104, 0.03464, 0.1222, 0.03464, 0.1277, 0.07804, 0.1277, 0.07804, 0.1222, 0.03042, 0.1275, 0.03042, 0.1306, 0.02636, 0.13, 0.02636, 0.127, 0.03464, 0.1277, 0.03464, 0.1309, 0.03042, 0.1306, 0.03042, 0.1275, 0.03464, 0.1158, 0.03464, 0.1222, 0.07804, 0.1222, 0.07804, 0.1158, 0.01935, 0.1251, 0.01935, 0.1212, 0.01666, 0.1207, 0.01666, 0.1238, 0.02263, 0.1262, 0.02263, 0.1216, 0.01935, 0.1212, 0.01935, 0.1251, 0.02636, 0.127, 0.02636, 0.1219, 0.02263, 0.1216, 0.02263, 0.1262, 0.03042, 0.1275, 0.03042, 0.1221, 0.02636, 0.1219, 0.02636, 0.127, 0.03464, 0.1277, 0.03464, 0.1222, 0.03042, 0.1221, 0.03042, 0.1275, 0.01344, 0.1167, 0.01344, 0.1167, 0.01302, 0.119, 0.01467, 0.1144, 0.01467, 0.1144, 0.01344, 0.1167, 0.01344, 0.1167, 0.01666, 0.1124, 0.01666, 0.1124, 0.01467, 0.1144, 0.01467, 0.1144, 0.01935, 0.1106, 0.01935, 0.1106, 0.01666, 0.1124, 0.01666, 0.1124, 0.02263, 0.1091, 0.02263, 0.1091, 0.01935, 0.1106, 0.01935, 0.1106, 0.02636, 0.108, 0.02636, 0.108, 0.02263, 0.1091, 0.02263, 0.1091, 0.03042, 0.1073, 0.03042, 0.1073, 0.02636, 0.108, 0.02636, 0.108, 0.03464, 0.1071, 0.03464, 0.1071, 0.03042, 0.1073, 0.03042, 0.1073, 0.03464, 0.1103, 0.03464, 0.1158, 0.07804, 0.1158, 0.07804, 0.1103, 0.03464, 0.1071, 0.03464, 0.1103, 0.07804, 0.1103, 0.07804, 0.1071, 0.01666, 0.1172, 0.01666, 0.1141, 0.01467, 0.1156, 0.01467, 0.1178, 0.01935, 0.1167, 0.01935, 0.1128, 0.01666, 0.1141, 0.01666, 0.1172, 0.01344, 0.1213, 0.01344, 0.1213, 0.01302, 0.119, 0.01467, 0.1235, 0.01467, 0.1235, 0.01344, 0.1213, 0.01344, 0.1213, 0.01666, 0.1256, 0.01666, 0.1256, 0.01467, 0.1235, 0.01467, 0.1235, 0.01935, 0.1274, 0.01935, 0.1274, 0.01666, 0.1256, 0.01666, 0.1256, 0.02263, 0.1289, 0.02263, 0.1289, 0.01935, 0.1274, 0.01935, 0.1274, 0.01344, 0.1167, 0.01344, 0.1173, 0.01302, 0.119, 0.01467, 0.1144, 0.01467, 0.1156, 0.01344, 0.1173, 0.01344, 0.1167, 0.01666, 0.1124, 0.01666, 0.1141, 0.01467, 0.1156, 0.01467, 0.1144, 0.01935, 0.1106, 0.01935, 0.1128, 0.01666, 0.1141, 0.01666, 0.1124, 0.02263, 0.1091, 0.02263, 0.1117, 0.01935, 0.1128, 0.01935, 0.1106, 0.02636, 0.108, 0.02636, 0.1109, 0.02263, 0.1117, 0.02263, 0.1091, 0.03042, 0.1073, 0.03042, 0.1104, 0.02636, 0.1109, 0.02636, 0.108, 0.03464, 0.1071, 0.03464, 0.1103, 0.03042, 0.1104, 0.03042, 0.1073, 0.03464, 0.1071, 0.03464, 0.1071, 0.07804, 0.1071, 0.07804, 0.1071, 0.02636, 0.13, 0.02636, 0.13, 0.02263, 0.1289, 0.02263, 0.1289, 0.03042, 0.1306, 0.03042, 0.1306, 0.02636, 0.13, 0.02636, 0.13, 0.03464, 0.1309, 0.03464, 0.1309, 0.03042, 0.1306, 0.03042, 0.1306, 0.03464, 0.1103, 0.03464, 0.1071, 0.07804, 0.1071, 0.07804, 0.1103, 0.02263, 0.1163, 0.02263, 0.1117, 0.01935, 0.1128, 0.01935, 0.1167, 0.02636, 0.116, 0.02636, 0.1109, 0.02263, 0.1117, 0.02263, 0.1163, 0.03042, 0.1158, 0.03042, 0.1104, 0.02636, 0.1109, 0.02636, 0.116, 0.03464, 0.1158, 0.03464, 0.1103, 0.03042, 0.1104, 0.03042, 0.1158, 0.01344, 0.1173, 0.01344, 0.1183, 0.01302, 0.119, 0.01467, 0.1156, 0.01467, 0.1178, 0.01344, 0.1183, 0.01344, 0.1173, 0.01666, 0.1141, 0.01666, 0.1172, 0.01467, 0.1178, 0.01467, 0.1156, 0.01935, 0.1128, 0.01935, 0.1167, 0.01666, 0.1172, 0.01666, 0.1141, 0.02263, 0.1117, 0.02263, 0.1163, 0.01935, 0.1167, 0.01935, 0.1128, 0.02636, 0.1109, 0.02636, 0.116, 0.02263, 0.1163, 0.02263, 0.1117, 0.03042, 0.1104, 0.03042, 0.1158, 0.02636, 0.116, 0.02636, 0.1109, 0.03464, 0.1103, 0.03464, 0.1158, 0.03042, 0.1158, 0.03042, 0.1104, 0.03464, 0.1158, 0.03464, 0.1103, 0.07804, 0.1103, 0.07804, 0.1158, 0.03464, 0.1222, 0.03464, 0.1158, 0.07804, 0.1158, 0.07804, 0.1222, 0.01344, 0.1183, 0.01344, 0.1173, 0.01302, 0.119, 0.01344, 0.1196, 0.01344, 0.1183, 0.01302, 0.119, 0.01467, 0.1202, 0.01467, 0.1178, 0.01344, 0.1183, 0.01344, 0.1196, 0.01344, 0.1213, 0.01344, 0.1207, 0.01302, 0.119, 0.01467, 0.1235, 0.01467, 0.1223, 0.01344, 0.1207, 0.01344, 0.1213, 0.01666, 0.1256, 0.01666, 0.1238, 0.01467, 0.1223, 0.01467, 0.1235, 0.01935, 0.1274, 0.01935, 0.1251, 0.01666, 0.1238, 0.01666, 0.1256, 0.01344, 0.1183, 0.01344, 0.1196, 0.01302, 0.119, 0.01467, 0.1178, 0.01467, 0.1202, 0.01344, 0.1196, 0.01344, 0.1183, 0.01666, 0.1172, 0.01666, 0.1207, 0.01467, 0.1202, 0.01467, 0.1178, 0.01935, 0.1167, 0.01935, 0.1212, 0.01666, 0.1207, 0.01666, 0.1172, 0.02263, 0.1163, 0.02263, 0.1216, 0.01935, 0.1212, 0.01935, 0.1167, 0.02636, 0.116, 0.02636, 0.1219, 0.02263, 0.1216, 0.02263, 0.1163, 0.03042, 0.1158, 0.03042, 0.1221, 0.02636, 0.1219, 0.02636, 0.116, 0.03464, 0.1158, 0.03464, 0.1222, 0.03042, 0.1221, 0.03042, 0.1158, 0.03464, 0.1277, 0.03464, 0.1222, 0.07804, 0.1222, 0.07804, 0.1277, 0.02263, 0.1289, 0.02263, 0.1262, 0.01935, 0.1251, 0.01935, 0.1274, 0.02636, 0.13, 0.02636, 0.127, 0.02263, 0.1262, 0.02263, 0.1289, 0.03042, 0.1306, 0.03042, 0.1275, 0.02636, 0.127, 0.02636, 0.13, 0.03464, 0.1309, 0.03464, 0.1277, 0.03042, 0.1275, 0.03042, 0.1306, 0.03464, 0.1309, 0.03464, 0.1277, 0.07804, 0.1277, 0.07804, 0.1309, 0.01666, 0.1207, 0.01666, 0.1172, 0.01467, 0.1178, 0.01467, 0.1202, 0.01935, 0.1212, 0.01935, 0.1167, 0.01666, 0.1172, 0.01666, 0.1207, 0.02263, 0.1216, 0.02263, 0.1163, 0.01935, 0.1167, 0.01935, 0.1212, 0.01344, 0.1196, 0.01344, 0.1207, 0.01302, 0.119, 0.01467, 0.1202, 0.01467, 0.1223, 0.01344, 0.1207, 0.01344, 0.1196, 0.01666, 0.1207, 0.01666, 0.1238, 0.01467, 0.1223, 0.01467, 0.1202, 0.01935, 0.1212, 0.01935, 0.1251, 0.01666, 0.1238, 0.01666, 0.1207, 0.02263, 0.1216, 0.02263, 0.1262, 0.01935, 0.1251, 0.01935, 0.1212, 0.02636, 0.1219, 0.02636, 0.127, 0.02263, 0.1262, 0.02263, 0.1216, 0.03042, 0.1221, 0.03042, 0.1275, 0.02636, 0.127, 0.02636, 0.1219, 0.03464, 0.1222, 0.03464, 0.1277, 0.03042, 0.1275, 0.03042, 0.1221, 0.03464, 0.1309, 0.03464, 0.1309, 0.07804, 0.1309, 0.07804, 0.1309, 0.02636, 0.1219, 0.02636, 0.116, 0.02263, 0.1163, 0.02263, 0.1216, 0.03042, 0.1221, 0.03042, 0.1158, 0.02636, 0.116, 0.02636, 0.1219, 0.03464, 0.1222, 0.03464, 0.1158, 0.03042, 0.1158, 0.03042, 0.1221, 0.03464, 0.1277, 0.03464, 0.1309, 0.07804, 0.1309, 0.07804, 0.1277, 0.01467, 0.1178, 0.01467, 0.1156, 0.01344, 0.1173, 0.01344, 0.1183, 0.01344, 0.1207, 0.01344, 0.1196, 0.01302, 0.119, 0.01467, 0.1223, 0.01467, 0.1202, 0.01344, 0.1196, 0.01344, 0.1207, 0.01666, 0.1238, 0.01666, 0.1207, 0.01467, 0.1202, 0.01467, 0.1223, 0.01344, 0.1207, 0.01344, 0.1213, 0.01302, 0.119, 0.01467, 0.1223, 0.01467, 0.1235, 0.01344, 0.1213, 0.01344, 0.1207, 0.01666, 0.1238, 0.01666, 0.1256, 0.01467, 0.1235, 0.01467, 0.1223, 0.01935, 0.1251, 0.01935, 0.1274, 0.01666, 0.1256, 0.01666, 0.1238, 0.02263, 0.1262, 0.02263, 0.1289, 0.01935, 0.1274, 0.01935, 0.1251, 0.02636, 0.127, 0.02636, 0.13, 0.02263, 0.1289, 0.02263, 0.1262, 0.07803, 0.1206, 0.07804, 0.1222, 0.07804, 0.1277, 0.07803, 0.1235, 0.07803, 0.1173, 0.07804, 0.1158, 0.07804, 0.1222, 0.07803, 0.1206, 0.07803, 0.1145, 0.07804, 0.1103, 0.07804, 0.1158, 0.07803, 0.1173, 0.07803, 0.1128, 0.07804, 0.1071, 0.07804, 0.1103, 0.07803, 0.1145, 0.07803, 0.1128, 0.07804, 0.1071, 0.07804, 0.1071, 0.07803, 0.1128, 0.07803, 0.1145, 0.07804, 0.1103, 0.07804, 0.1071, 0.07803, 0.1128, 0.07803, 0.1173, 0.07804, 0.1158, 0.07804, 0.1103, 0.07803, 0.1145, 0.07803, 0.1206, 0.07804, 0.1222, 0.07804, 0.1158, 0.07803, 0.1173, 0.07803, 0.1235, 0.07804, 0.1277, 0.07804, 0.1222, 0.07803, 0.1206, 0.07803, 0.1251, 0.07804, 0.1309, 0.07804, 0.1277, 0.07803, 0.1235, 0.07803, 0.1251, 0.07804, 0.1309, 0.07804, 0.1309, 0.07803, 0.1251, 0.07803, 0.1235, 0.07804, 0.1277, 0.07804, 0.1309, 0.07803, 0.1251, 0.09995, 0.1206, 0.07803, 0.1206, 0.07803, 0.1235, 0.09995, 0.1235, 0.09995, 0.1173, 0.07803, 0.1173, 0.07803, 0.1206, 0.09995, 0.1206, 0.09995, 0.1145, 0.07803, 0.1145, 0.07803, 0.1173, 0.09995, 0.1173, 0.09995, 0.1128, 0.07803, 0.1128, 0.07803, 0.1145, 0.09995, 0.1145, 0.09995, 0.1128, 0.07803, 0.1128, 0.07803, 0.1128, 0.09995, 0.1128, 0.09995, 0.1145, 0.07803, 0.1145, 0.07803, 0.1128, 0.09995, 0.1128, 0.09995, 0.1173, 0.07803, 0.1173, 0.07803, 0.1145, 0.09995, 0.1145, 0.09995, 0.1206, 0.07803, 0.1206, 0.07803, 0.1173, 0.09995, 0.1173, 0.09995, 0.1235, 0.07803, 0.1235, 0.07803, 0.1206, 0.09995, 0.1206, 0.09995, 0.1251, 0.07803, 0.1251, 0.07803, 0.1235, 0.09995, 0.1235, 0.09995, 0.1251, 0.07803, 0.1251, 0.07803, 0.1251, 0.09995, 0.1251, 0.09995, 0.1235, 0.07803, 0.1235, 0.07803, 0.1251, 0.09995, 0.1251, 0.1683, 0.1266, 0.09995, 0.1206, 0.09995, 0.1235, 0.1683, 0.1398, 0.1683, 0.1113, 0.09995, 0.1173, 0.09995, 0.1206, 0.1683, 0.1266, 0.1683, 0.09814, 0.09995, 0.1145, 0.09995, 0.1173, 0.1683, 0.1113, 0.1683, 0.09051, 0.09995, 0.1128, 0.09995, 0.1145, 0.1683, 0.09814, 0.1683, 0.09051, 0.09995, 0.1128, 0.09995, 0.1128, 0.1683, 0.09051, 0.1683, 0.09814, 0.09995, 0.1145, 0.09995, 0.1128, 0.1683, 0.09051, 0.1683, 0.1113, 0.09995, 0.1173, 0.09995, 0.1145, 0.1683, 0.09814, 0.1683, 0.1266, 0.09995, 0.1206, 0.09995, 0.1173, 0.1683, 0.1113, 0.1683, 0.1398, 0.09995, 0.1235, 0.09995, 0.1206, 0.1683, 0.1266, 0.1683, 0.1474, 0.09995, 0.1251, 0.09995, 0.1235, 0.1683, 0.1398, 0.1683, 0.1474, 0.09995, 0.1251, 0.09995, 0.1251, 0.1683, 0.1474, 0.1683, 0.1398, 0.09995, 0.1235, 0.09995, 0.1251, 0.1683, 0.1474, 0.1837, 0.1267, 0.1683, 0.1266, 0.1683, 0.1398, 0.1837, 0.14, 0.1837, 0.1113, 0.1683, 0.1113, 0.1683, 0.1266, 0.1837, 0.1267, 0.1837, 0.09793, 0.1683, 0.09814, 0.1683, 0.1113, 0.1837, 0.1113, 0.1837, 0.09022, 0.1683, 0.09051, 0.1683, 0.09814, 0.1837, 0.09793, 0.1837, 0.09022, 0.1683, 0.09051, 0.1683, 0.09051, 0.1837, 0.09022, 0.1837, 0.09793, 0.1683, 0.09814, 0.1683, 0.09051, 0.1837, 0.09022, 0.1837, 0.1113, 0.1683, 0.1113, 0.1683, 0.09814, 0.1837, 0.09793, 0.1837, 0.1267, 0.1683, 0.1266, 0.1683, 0.1113, 0.1837, 0.1113, 0.1837, 0.14, 0.1683, 0.1398, 0.1683, 0.1266, 0.1837, 0.1267, 0.1837, 0.1477, 0.1683, 0.1474, 0.1683, 0.1398, 0.1837, 0.14, 0.1837, 0.1477, 0.1683, 0.1474, 0.1683, 0.1474, 0.1837, 0.1477, 0.1837, 0.14, 0.1683, 0.1398, 0.1683, 0.1474, 0.1837, 0.1477, 0.3749, 0.1267, 0.1837, 0.1267, 0.1837, 0.14, 0.3749, 0.14, 0.3749, 0.1113, 0.1837, 0.1113, 0.1837, 0.1267, 0.3749, 0.1267, 0.3749, 0.09793, 0.1837, 0.09793, 0.1837, 0.1113, 0.3749, 0.1113, 0.3749, 0.09022, 0.1837, 0.09022, 0.1837, 0.09793, 0.3749, 0.09793, 0.3749, 0.09022, 0.1837, 0.09022, 0.1837, 0.09022, 0.3749, 0.09022, 0.3749, 0.09793, 0.1837, 0.09793, 0.1837, 0.09022, 0.3749, 0.09022, 0.3749, 0.1113, 0.1837, 0.1113, 0.1837, 0.09793, 0.3749, 0.09793, 0.3749, 0.1267, 0.1837, 0.1267, 0.1837, 0.1113, 0.3749, 0.1113, 0.3749, 0.14, 0.1837, 0.14, 0.1837, 0.1267, 0.3749, 0.1267, 0.3749, 0.1477, 0.1837, 0.1477, 0.1837, 0.14, 0.3749, 0.14, 0.3749, 0.1477, 0.1837, 0.1477, 0.1837, 0.1477, 0.3749, 0.1477, 0.3749, 0.14, 0.1837, 0.14, 0.1837, 0.1477, 0.3749, 0.1477, 0.3749, 0.1258, 0.3749, 0.1267, 0.3749, 0.14, 0.3749, 0.1377, 0.3749, 0.1121, 0.3749, 0.1113, 0.3749, 0.1267, 0.3749, 0.1258, 0.3749, 0.1002, 0.3749, 0.09793, 0.3749, 0.1113, 0.3749, 0.1121, 0.3749, 0.09339, 0.3749, 0.09022, 0.3749, 0.09793, 0.3749, 0.1002, 0.3749, 0.09339, 0.3749, 0.09022, 0.3749, 0.09022, 0.3749, 0.09339, 0.3749, 0.1002, 0.3749, 0.09793, 0.3749, 0.09022, 0.3749, 0.09339, 0.3749, 0.1121, 0.3749, 0.1113, 0.3749, 0.09793, 0.3749, 0.1002, 0.3749, 0.1258, 0.3749, 0.1267, 0.3749, 0.1113, 0.3749, 0.1121, 0.3749, 0.1377, 0.3749, 0.14, 0.3749, 0.1267, 0.3749, 0.1258, 0.3749, 0.1446, 0.3749, 0.1477, 0.3749, 0.14, 0.3749, 0.1377, 0.3749, 0.1446, 0.3749, 0.1477, 0.3749, 0.1477, 0.3749, 0.1446, 0.3749, 0.1377, 0.3749, 0.14, 0.3749, 0.1477, 0.3749, 0.1446, 0.413, 0.1274, 0.3749, 0.1258, 0.3749, 0.1377, 0.413, 0.142, 0.413, 0.1105, 0.3749, 0.1121, 0.3749, 0.1258, 0.413, 0.1274, 0.413, 0.09593, 0.3749, 0.1002, 0.3749, 0.1121, 0.413, 0.1105, 0.413, 0.0875, 0.3749, 0.09339, 0.3749, 0.1002, 0.413, 0.09593, 0.413, 0.0875, 0.3749, 0.09339, 0.3749, 0.09339, 0.413, 0.0875, 0.413, 0.09593, 0.3749, 0.1002, 0.3749, 0.09339, 0.413, 0.0875, 0.413, 0.1105, 0.3749, 0.1121, 0.3749, 0.1002, 0.413, 0.09593, 0.413, 0.1274, 0.3749, 0.1258, 0.3749, 0.1121, 0.413, 0.1105, 0.413, 0.142, 0.3749, 0.1377, 0.3749, 0.1258, 0.413, 0.1274, 0.413, 0.1504, 0.3749, 0.1446, 0.3749, 0.1377, 0.413, 0.142, 0.413, 0.1504, 0.3749, 0.1446, 0.3749, 0.1446, 0.413, 0.1504, 0.413, 0.142, 0.3749, 0.1377, 0.3749, 0.1446, 0.413, 0.1504, 0.482, 0.1293, 0.413, 0.1274, 0.413, 0.142, 0.482, 0.1472, 0.482, 0.1087, 0.413, 0.1105, 0.413, 0.1274, 0.482, 0.1293, 0.482, 0.09079, 0.413, 0.09593, 0.413, 0.1105, 0.482, 0.1087, 0.482, 0.08047, 0.413, 0.0875, 0.413, 0.09593, 0.482, 0.09079, 0.482, 0.08047, 0.413, 0.0875, 0.413, 0.0875, 0.482, 0.08047, 0.482, 0.09079, 0.413, 0.09593, 0.413, 0.0875, 0.482, 0.08047, 0.482, 0.1087, 0.413, 0.1105, 0.413, 0.09593, 0.482, 0.09079, 0.482, 0.1293, 0.413, 0.1274, 0.413, 0.1105, 0.482, 0.1087, 0.482, 0.1472, 0.413, 0.142, 0.413, 0.1274, 0.482, 0.1293, 0.482, 0.1575, 0.413, 0.1504, 0.413, 0.142, 0.482, 0.1472, 0.482, 0.1575, 0.413, 0.1504, 0.413, 0.1504, 0.482, 0.1575, 0.482, 0.1472, 0.413, 0.142, 0.413, 0.1504, 0.482, 0.1575, 0.5779, 0.1302, 0.482, 0.1293, 0.482, 0.1472, 0.5779, 0.1496, 0.5779, 0.1078, 0.482, 0.1087, 0.482, 0.1293, 0.5779, 0.1302, 0.5779, 0.08834, 0.482, 0.09079, 0.482, 0.1087, 0.5779, 0.1078, 0.5779, 0.07713, 0.482, 0.08047, 0.482, 0.09079, 0.5779, 0.08834, 0.5779, 0.07713, 0.482, 0.08047, 0.482, 0.08047, 0.5779, 0.07713, 0.5779, 0.08834, 0.482, 0.09079, 0.482, 0.08047, 0.5779, 0.07713, 0.5779, 0.1078, 0.482, 0.1087, 0.482, 0.09079, 0.5779, 0.08834, 0.5779, 0.1302, 0.482, 0.1293, 0.482, 0.1087, 0.5779, 0.1078, 0.5779, 0.1496, 0.482, 0.1472, 0.482, 0.1293, 0.5779, 0.1302, 0.5779, 0.1608, 0.482, 0.1575, 0.482, 0.1472, 0.5779, 0.1496, 0.5779, 0.1608, 0.482, 0.1575, 0.482, 0.1575, 0.5779, 0.1608, 0.5779, 0.1496, 0.482, 0.1472, 0.482, 0.1575, 0.5779, 0.1608, 0.7355, 0.1302, 0.5779, 0.1302, 0.5779, 0.1496, 0.7355, 0.1496, 0.7355, 0.1078, 0.5779, 0.1078, 0.5779, 0.1302, 0.7355, 0.1302, 0.7355, 0.08834, 0.5779, 0.08834, 0.5779, 0.1078, 0.7355, 0.1078, 0.7355, 0.07713, 0.5779, 0.07713, 0.5779, 0.08834, 0.7355, 0.08834, 0.7355, 0.07713, 0.5779, 0.07713, 0.5779, 0.07713, 0.7355, 0.07713, 0.7355, 0.08834, 0.5779, 0.08834, 0.5779, 0.07713, 0.7355, 0.07713, 0.7355, 0.1078, 0.5779, 0.1078, 0.5779, 0.08834, 0.7355, 0.08834, 0.7355, 0.1302, 0.5779, 0.1302, 0.5779, 0.1078, 0.7355, 0.1078, 0.7355, 0.1496, 0.5779, 0.1496, 0.5779, 0.1302, 0.7355, 0.1302, 0.7355, 0.1608, 0.5779, 0.1608, 0.5779, 0.1496, 0.7355, 0.1496, 0.7355, 0.1608, 0.5779, 0.1608, 0.5779, 0.1608, 0.7355, 0.1608, 0.7355, 0.1496, 0.5779, 0.1496, 0.5779, 0.1608, 0.7355, 0.1608, 0.762, 0.1296, 0.7355, 0.1302, 0.7355, 0.1496, 0.762, 0.148, 0.762, 0.1084, 0.7355, 0.1078, 0.7355, 0.1302, 0.762, 0.1296, 0.762, 0.08998, 0.7355, 0.08834, 0.7355, 0.1078, 0.762, 0.1084, 0.762, 0.07937, 0.7355, 0.07713, 0.7355, 0.08834, 0.762, 0.08998, 0.762, 0.07937, 0.7355, 0.07713, 0.7355, 0.07713, 0.762, 0.07937, 0.762, 0.08998, 0.7355, 0.08834, 0.7355, 0.07713, 0.762, 0.07937, 0.762, 0.1084, 0.7355, 0.1078, 0.7355, 0.08834, 0.762, 0.08998, 0.762, 0.1296, 0.7355, 0.1302, 0.7355, 0.1078, 0.762, 0.1084, 0.762, 0.148, 0.7355, 0.1496, 0.7355, 0.1302, 0.762, 0.1296, 0.762, 0.1586, 0.7355, 0.1608, 0.7355, 0.1496, 0.762, 0.148, 0.762, 0.1586, 0.7355, 0.1608, 0.7355, 0.1608, 0.762, 0.1586, 0.762, 0.148, 0.7355, 0.1496, 0.7355, 0.1608, 0.762, 0.1586, 0.7855, 0.129, 0.762, 0.1296, 0.762, 0.148, 0.7855, 0.1463, 0.7855, 0.109, 0.762, 0.1084, 0.762, 0.1296, 0.7855, 0.129, 0.7855, 0.09162, 0.762, 0.08998, 0.762, 0.1084, 0.7855, 0.109, 0.7855, 0.08161, 0.762, 0.07937, 0.762, 0.08998, 0.7855, 0.09162, 0.7855, 0.08161, 0.762, 0.07937, 0.762, 0.07937, 0.7855, 0.08161, 0.7855, 0.09162, 0.762, 0.08998, 0.762, 0.07937, 0.7855, 0.08161, 0.7855, 0.109, 0.762, 0.1084, 0.762, 0.08998, 0.7855, 0.09162, 0.7855, 0.129, 0.762, 0.1296, 0.762, 0.1084, 0.7855, 0.109, 0.7855, 0.1463, 0.762, 0.148, 0.762, 0.1296, 0.7855, 0.129, 0.7855, 0.1563, 0.762, 0.1586, 0.762, 0.148, 0.7855, 0.1463, 0.7855, 0.1563, 0.762, 0.1586, 0.762, 0.1586, 0.7855, 0.1563, 0.7855, 0.1463, 0.762, 0.148, 0.762, 0.1586, 0.7855, 0.1563, 0.9882, 0.1243, 0.7855, 0.129, 0.7855, 0.1463, 0.9882, 0.1335, 0.9882, 0.1137, 0.7855, 0.109, 0.7855, 0.129, 0.9882, 0.1243, 0.9882, 0.1045, 0.7855, 0.09162, 0.7855, 0.109, 0.9882, 0.1137, 0.9882, 0.09915, 0.7855, 0.08161, 0.7855, 0.09162, 0.9882, 0.1045, 0.9882, 0.09915, 0.7855, 0.08161, 0.7855, 0.08161, 0.9882, 0.09915, 0.9882, 0.1045, 0.7855, 0.09162, 0.7855, 0.08161, 0.9882, 0.09915, 0.9882, 0.1137, 0.7855, 0.109, 0.7855, 0.09162, 0.9882, 0.1045, 0.9882, 0.1243, 0.7855, 0.129, 0.7855, 0.109, 0.9882, 0.1137, 0.9882, 0.1335, 0.7855, 0.1463, 0.7855, 0.129, 0.9882, 0.1243, 0.9882, 0.1388, 0.7855, 0.1563, 0.7855, 0.1463, 0.9882, 0.1335, 0.9882, 0.1388, 0.7855, 0.1563, 0.7855, 0.1563, 0.9882, 0.1388, 0.9882, 0.1335, 0.7855, 0.1463, 0.7855, 0.1563, 0.9882, 0.1388, 0.9882, 0.119, 0.9882, 0.1243, 0.9882, 0.1335, 0.9882, 0.119, 0.9882, 0.119, 0.9882, 0.1137, 0.9882, 0.1243, 0.9882, 0.119, 0.9882, 0.119, 0.9882, 0.1045, 0.9882, 0.1137, 0.9882, 0.119, 0.9882, 0.119, 0.9882, 0.09915, 0.9882, 0.1045, 0.9882, 0.119, 0.9882, 0.119, 0.9882, 0.09915, 0.9882, 0.09915, 0.9882, 0.119, 0.9882, 0.119, 0.9882, 0.1045, 0.9882, 0.09915, 0.9882, 0.119, 0.9882, 0.119, 0.9882, 0.1137, 0.9882, 0.1045, 0.9882, 0.119, 0.9882, 0.119, 0.9882, 0.1243, 0.9882, 0.1137, 0.9882, 0.119, 0.9882, 0.119, 0.9882, 0.1335, 0.9882, 0.1243, 0.9882, 0.119, 0.9882, 0.119, 0.9882, 0.1388, 0.9882, 0.1335, 0.9882, 0.119, 0.9882, 0.119, 0.9882, 0.1388, 0.9882, 0.1388, 0.9882, 0.119, 0.9882, 0.119, 0.9882, 0.1335, 0.9882, 0.1388, 0.9882, 0.119, 0.07909, 0.1132, 0.05721, 0.1132, 0.05721, 0.1031, 0.07909, 0.1031, 0.07909, 0.1406, 0.05721, 0.1406, 0.05721, 0.1406, 0.07909, 0.1406, 0.07909, 0.1348, 0.05721, 0.1348, 0.05721, 0.1406, 0.07909, 0.1406, 0.07909, 0.1248, 0.05721, 0.1248, 0.05721, 0.1348, 0.07909, 0.1348, 0.07909, 0.1132, 0.05721, 0.1132, 0.05721, 0.1248, 0.07909, 0.1248, 0.07909, 0.1031, 0.05721, 0.1031, 0.05721, 0.1132, 0.07909, 0.1132, 0.07799, 0.1369, 0.07799, 0.1351, 0.07799, 0.1261, 0.07799, 0.128, 0.06432, 0.1351, 0.06432, 0.1369, 0.05065, 0.128, 0.05065, 0.1261, 0.06432, 0.1369, 0.07799, 0.1369, 0.07799, 0.128, 0.05065, 0.128, 0.07799, 0.1351, 0.06432, 0.1351, 0.05065, 0.1261, 0.07799, 0.1261, 0.06432, 0.1369, 0.06432, 0.1351, 0.07799, 0.1351, 0.07799, 0.1369, 0.07799, 0.128, 0.07799, 0.1261, 0.05065, 0.1261, 0.05065, 0.128, 0.07799, 0.101, 0.07799, 0.1029, 0.07799, 0.1118, 0.07799, 0.11, 0.06432, 0.1029, 0.06432, 0.101, 0.05065, 0.11, 0.05065, 0.1118, 0.06432, 0.101, 0.07799, 0.101, 0.07799, 0.11, 0.05065, 0.11, 0.07799, 0.1029, 0.06432, 0.1029, 0.05065, 0.1118, 0.07799, 0.1118, 0.06432, 0.101, 0.06432, 0.1029, 0.07799, 0.1029, 0.07799, 0.101, 0.07799, 0.11, 0.07799, 0.1118, 0.05065, 0.1118, 0.05065, 0.11, 0.07909, 0.1248, 0.05721, 0.1248, 0.05721, 0.1132, 0.07909, 0.1132, 0.07909, 0.09735, 0.05721, 0.09735, 0.05721, 0.1031, 0.07909, 0.1031, 0.07909, 0.09735, 0.05721, 0.09735, 0.05721, 0.09735, 0.07909, 0.09735, 0.07909, 0.1031, 0.05721, 0.1031, 0.05721, 0.09735, 0.07909, 0.09735, 0.07909, 0.1348, 0.05721, 0.1348, 0.05721, 0.1248, 0.07909, 0.1248, 0.06432, 0.101, 0.06432, 0.1029, 0.05065, 0.1118, 0.05065, 0.11, 0.07799, 0.1351, 0.07799, 0.1369, 0.07799, 0.128, 0.07799, 0.1261, 0.06432, 0.1369, 0.06432, 0.1351, 0.05065, 0.1261, 0.05065, 0.128, 0.06432, 0.1351, 0.07799, 0.1351, 0.07799, 0.1261, 0.05065, 0.1261, 0.07799, 0.1369, 0.06432, 0.1369, 0.05065, 0.128, 0.07799, 0.128, 0.06432, 0.1351, 0.06432, 0.1369, 0.07799, 0.1369, 0.07799, 0.1351, 0.07799, 0.1261, 0.07799, 0.128, 0.05065, 0.128, 0.05065, 0.1261, 0.07909, 0.1406, 0.05721, 0.1406, 0.05721, 0.1348, 0.07909, 0.1348, 0.06432, 0.1029, 0.07799, 0.1029, 0.07799, 0.1118, 0.05065, 0.1118, 0.07799, 0.101, 0.06432, 0.101, 0.05065, 0.11, 0.07799, 0.11, 0.06432, 0.1029, 0.06432, 0.101, 0.07799, 0.101, 0.07799, 0.1029, 0.07799, 0.1118, 0.07799, 0.11, 0.05065, 0.11, 0.05065, 0.1118, 0.07799, 0.1029, 0.07799, 0.101, 0.07799, 0.11, 0.07799, 0.1118, 0.07909, 0.1014, 0.07909, 0.1125, 0.07909, 0.1132, 0.07909, 0.1031, 0.07909, 0.1125, 0.07909, 0.1254, 0.07909, 0.1248, 0.07909, 0.1132, 0.07909, 0.1254, 0.07909, 0.1366, 0.07909, 0.1348, 0.07909, 0.1248, 0.07909, 0.1366, 0.07909, 0.143, 0.07909, 0.1406, 0.07909, 0.1348, 0.07909, 0.143, 0.07909, 0.143, 0.07909, 0.1406, 0.07909, 0.1406, 0.07909, 0.143, 0.07909, 0.1366, 0.07909, 0.1348, 0.07909, 0.1406, 0.07909, 0.1366, 0.07909, 0.1254, 0.07909, 0.1248, 0.07909, 0.1348, 0.07909, 0.1254, 0.07909, 0.1125, 0.07909, 0.1132, 0.07909, 0.1248, 0.07909, 0.1125, 0.07909, 0.1014, 0.07909, 0.1031, 0.07909, 0.1132, 0.07909, 0.1014, 0.07909, 0.09495, 0.07909, 0.09735, 0.07909, 0.1031, 0.07909, 0.09495, 0.07909, 0.09495, 0.07909, 0.09735, 0.07909, 0.09735, 0.07909, 0.09495, 0.07909, 0.1014, 0.07909, 0.1031, 0.07909, 0.09735, 0.05721, 0.1132, 0.05721, 0.1125, 0.05721, 0.1014, 0.05721, 0.1031, 0.05721, 0.1248, 0.05721, 0.1254, 0.05721, 0.1125, 0.05721, 0.1132, 0.05721, 0.1348, 0.05721, 0.1366, 0.05721, 0.1254, 0.05721, 0.1248, 0.05721, 0.1406, 0.05721, 0.143, 0.05721, 0.1366, 0.05721, 0.1348, 0.05721, 0.1406, 0.05721, 0.143, 0.05721, 0.143, 0.05721, 0.1406, 0.05721, 0.1348, 0.05721, 0.1366, 0.05721, 0.143, 0.05721, 0.1406, 0.05721, 0.1248, 0.05721, 0.1254, 0.05721, 0.1366, 0.05721, 0.1348, 0.05721, 0.1132, 0.05721, 0.1125, 0.05721, 0.1254, 0.05721, 0.1248, 0.05721, 0.1031, 0.05721, 0.1014, 0.05721, 0.1125, 0.05721, 0.1132, 0.05721, 0.09735, 0.05721, 0.09495, 0.05721, 0.1014, 0.05721, 0.1031, 0.05721, 0.09735, 0.05721, 0.09495, 0.05721, 0.09495, 0.05721, 0.09735, 0.05721, 0.1031, 0.05721, 0.1014, 0.05721, 0.09495, 0.05721, 0.09735, 0.05721, 0.1014, 0.05721, 0.1125, 0.07909, 0.1125, 0.07909, 0.1014, 0.05721, 0.1125, 0.05721, 0.1254, 0.07909, 0.1254, 0.07909, 0.1125, 0.05721, 0.1254, 0.05721, 0.1366, 0.07909, 0.1366, 0.07909, 0.1254, 0.05721, 0.1366, 0.05721, 0.143, 0.07909, 0.143, 0.07909, 0.1366, 0.05721, 0.143, 0.05721, 0.143, 0.07909, 0.143, 0.07909, 0.143, 0.05721, 0.143, 0.05721, 0.1366, 0.07909, 0.1366, 0.07909, 0.143, 0.05721, 0.1366, 0.05721, 0.1254, 0.07909, 0.1254, 0.07909, 0.1366, 0.05721, 0.1254, 0.05721, 0.1125, 0.07909, 0.1125, 0.07909, 0.1254, 0.05721, 0.1125, 0.05721, 0.1014, 0.07909, 0.1014, 0.07909, 0.1125, 0.05721, 0.1014, 0.05721, 0.09495, 0.07909, 0.09495, 0.07909, 0.1014, 0.05721, 0.09495, 0.05721, 0.09495, 0.07909, 0.09495, 0.07909, 0.09495, 0.05721, 0.09495, 0.05721, 0.1014, 0.07909, 0.1014, 0.07909, 0.09495, 0.7645, 0.3588, 0.7645, 0.3606, 0.735, 0.3113, 0.735, 0.3094, 0.7645, 0.3606, 0.9746, 0.3607, 0.9746, 0.3112, 0.735, 0.3113, 0.9746, 0.3588, 0.7645, 0.3588, 0.735, 0.3094, 0.9746, 0.3094, 0.7645, 0.3606, 0.7645, 0.3588, 0.9746, 0.3588, 0.9746, 0.3607, 0.9746, 0.3112, 0.9746, 0.3094, 0.735, 0.3094, 0.735, 0.3113, 0.9746, 0.3607, 0.9746, 0.3588, 0.9746, 0.3094, 0.9746, 0.3112, 0.3397, 0.352, 0.3397, 0.3502, 0.3397, 0.317, 0.3397, 0.3188, 0.2557, 0.3502, 0.2557, 0.352, 0.2203, 0.3188, 0.2203, 0.317, 0.2557, 0.352, 0.3397, 0.352, 0.3397, 0.3188, 0.2203, 0.3188, 0.3397, 0.3502, 0.2557, 0.3502, 0.2203, 0.317, 0.3397, 0.317, 0.2557, 0.352, 0.2557, 0.3502, 0.3397, 0.3502, 0.3397, 0.352, 0.3397, 0.3188, 0.3397, 0.317, 0.2203, 0.317, 0.2203, 0.3188, 0.7645, 0.3606, 0.7645, 0.3588, 0.735, 0.3094, 0.735, 0.3113, 0.7645, 0.3588, 0.9746, 0.3588, 0.9746, 0.3094, 0.735, 0.3094, 0.9746, 0.3607, 0.7645, 0.3606, 0.735, 0.3113, 0.9746, 0.3112, 0.7645, 0.3588, 0.7645, 0.3606, 0.9746, 0.3607, 0.9746, 0.3588, 0.9746, 0.3094, 0.9746, 0.3112, 0.735, 0.3113, 0.735, 0.3094, 0.9746, 0.3588, 0.9746, 0.3607, 0.9746, 0.3112, 0.9746, 0.3094, 0.3397, 0.3502, 0.3397, 0.352, 0.3397, 0.3188, 0.3397, 0.317, 0.2557, 0.352, 0.2557, 0.3502, 0.2203, 0.317, 0.2203, 0.3188, 0.2557, 0.3502, 0.3397, 0.3502, 0.3397, 0.317, 0.2203, 0.317, 0.3397, 0.352, 0.2557, 0.352, 0.2203, 0.3188, 0.3397, 0.3188, 0.2557, 0.3502, 0.2557, 0.352, 0.3397, 0.352, 0.3397, 0.3502, 0.3397, 0.317, 0.3397, 0.3188, 0.2203, 0.3188, 0.2203, 0.317, 0.7645, 0.2396, 0.7645, 0.2414, 0.735, 0.2908, 0.735, 0.289, 0.7645, 0.2414, 0.9746, 0.2414, 0.9746, 0.2908, 0.735, 0.2908, 0.9746, 0.2396, 0.7645, 0.2396, 0.735, 0.289, 0.9746, 0.289, 0.7645, 0.2414, 0.7645, 0.2396, 0.9746, 0.2396, 0.9746, 0.2414, 0.9746, 0.2908, 0.9746, 0.289, 0.735, 0.289, 0.735, 0.2908, 0.9746, 0.2414, 0.9746, 0.2396, 0.9746, 0.289, 0.9746, 0.2908, 0.3397, 0.2531, 0.3397, 0.2513, 0.3397, 0.2845, 0.3397, 0.2863, 0.2557, 0.2513, 0.2557, 0.2531, 0.2203, 0.2863, 0.2203, 0.2845, 0.2557, 0.2531, 0.3397, 0.2531, 0.3397, 0.2863, 0.2203, 0.2863, 0.3397, 0.2513, 0.2557, 0.2513, 0.2203, 0.2845, 0.3397, 0.2845, 0.2557, 0.2531, 0.2557, 0.2513, 0.3397, 0.2513, 0.3397, 0.2531, 0.3397, 0.2863, 0.3397, 0.2845, 0.2203, 0.2845, 0.2203, 0.2863, 0.7645, 0.2414, 0.7645, 0.2396, 0.735, 0.289, 0.735, 0.2908, 0.7645, 0.2396, 0.9746, 0.2396, 0.9746, 0.289, 0.735, 0.289, 0.9746, 0.2414, 0.7645, 0.2414, 0.735, 0.2908, 0.9746, 0.2908, 0.7645, 0.2396, 0.7645, 0.2414, 0.9746, 0.2414, 0.9746, 0.2396, 0.9746, 0.289, 0.9746, 0.2908, 0.735, 0.2908, 0.735, 0.289, 0.9746, 0.2396, 0.9746, 0.2414, 0.9746, 0.2908, 0.9746, 0.289, 0.3397, 0.2513, 0.3397, 0.2531, 0.3397, 0.2863, 0.3397, 0.2845, 0.2557, 0.2531, 0.2557, 0.2513, 0.2203, 0.2845, 0.2203, 0.2863, 0.2557, 0.2513, 0.3397, 0.2513, 0.3397, 0.2845, 0.2203, 0.2845, 0.3397, 0.2531, 0.2557, 0.2531, 0.2203, 0.2863, 0.3397, 0.2863, 0.2557, 0.2513, 0.2557, 0.2531, 0.3397, 0.2531, 0.3397, 0.2513, 0.3397, 0.2845, 0.3397, 0.2863, 0.2203, 0.2863, 0.2203, 0.2845])
me_gbu_12_mesh.materials.append(mat_ac3dmat1)
me_gbu_12_mesh.use_remesh_preserve_volume = False
me_gbu_12_mesh.use_remesh_preserve_attributes = False
me_gbu_12_mesh.use_mirror_vertex_groups = False
me_gbu_12_mesh.update()

# ---- objects
ob_wing4 = bpy.data.objects.new('wing4', me_gbu_12_mesh_006)
ob_wing3 = bpy.data.objects.new('wing3', me_gbu_12_mesh_005)
ob_wing2 = bpy.data.objects.new('wing2', me_gbu_12_mesh_004)
ob_wing1 = bpy.data.objects.new('wing1', me_gbu_12_mesh_001)
ob_gbu_12 = bpy.data.objects.new('GBU-12', me_gbu_12_mesh)
ob_lamp = bpy.data.objects.new('Lamp', light_lamp)
ob_camera = bpy.data.objects.new('Camera', cam_camera)

# ---- transforms, parenting, visibility, modifiers, constraints
ob_wing4.location = (0.4771, -0.8365, -0.7617)
ob_wing4.rotation_euler = (6.283, -0.0, 0.0)
ob_wing4.show_transparent = True
ob_wing4.lineart.crease_threshold = 0.0
_m = ob_wing4.modifiers.new('Auto Smooth', 'NODES')
_m.node_group = ng_auto_smooth
_gi = [s.identifier for s in ng_auto_smooth.interface.items_tree if s.item_type == 'SOCKET' and s.in_out == 'INPUT']
_m[_gi[1]] = 0.7854  # Angle
ob_wing3.location = (0.4771, -0.7617, 0.8365)
ob_wing3.rotation_euler = (4.712, -0.0, 0.0)
ob_wing3.show_transparent = True
ob_wing3.lineart.crease_threshold = 0.0
_m = ob_wing3.modifiers.new('Auto Smooth', 'NODES')
_m.node_group = ng_auto_smooth
_gi = [s.identifier for s in ng_auto_smooth.interface.items_tree if s.item_type == 'SOCKET' and s.in_out == 'INPUT']
_m[_gi[1]] = 0.7854  # Angle
ob_wing2.location = (0.4771, 0.8365, 0.7617)
ob_wing2.rotation_euler = (3.142, -0.0, 0.0)
ob_wing2.show_transparent = True
ob_wing2.lineart.crease_threshold = 0.0
_m = ob_wing2.modifiers.new('Auto Smooth', 'NODES')
_m.node_group = ng_auto_smooth
_gi = [s.identifier for s in ng_auto_smooth.interface.items_tree if s.item_type == 'SOCKET' and s.in_out == 'INPUT']
_m[_gi[1]] = 0.7854  # Angle
ob_wing1.location = (0.4771, 0.7617, -0.8365)
ob_wing1.rotation_euler = (1.571, -0.0, 0.0)
ob_wing1.show_transparent = True
ob_wing1.lineart.crease_threshold = 0.0
_m = ob_wing1.modifiers.new('Auto Smooth', 'NODES')
_m.node_group = ng_auto_smooth
_gi = [s.identifier for s in ng_auto_smooth.interface.items_tree if s.item_type == 'SOCKET' and s.in_out == 'INPUT']
_m[_gi[1]] = 0.7854  # Angle
ob_gbu_12.location = (0.4771, 0.7617, -0.8365)
ob_gbu_12.rotation_euler = (1.571, -0.0, 0.0)
ob_gbu_12.show_transparent = True
ob_gbu_12.lineart.crease_threshold = 0.0
_m = ob_gbu_12.modifiers.new('Auto Smooth', 'NODES')
_m.node_group = ng_auto_smooth
_gi = [s.identifier for s in ng_auto_smooth.interface.items_tree if s.item_type == 'SOCKET' and s.in_out == 'INPUT']
_m[_gi[1]] = 0.7854  # Angle
ob_lamp.location = (4.076, 1.005, 5.904)
ob_lamp.rotation_euler = (0.6503, 0.05522, 1.866)
ob_lamp.lock_rotations_4d = False
ob_lamp.empty_display_type = 'ARROWS'
ob_lamp.color = (0.0, 0.0, 0.0, 0.0)
ob_lamp.lineart.crease_threshold = 0.0
ob_camera.location = (7.481, -6.508, 5.344)
ob_camera.rotation_euler = (1.109, 0.0, 0.8149)
ob_camera.lock_rotations_4d = False
ob_camera.empty_display_type = 'ARROWS'
ob_camera.color = (0.0, 0.0, 0.0, 0.0)
ob_camera.display_type = 'WIRE'
ob_camera.lineart.crease_threshold = 0.0

# ---- collection membership
col_collection_1.objects.link(ob_wing4)
col_collection_1.objects.link(ob_wing3)
col_collection_1.objects.link(ob_wing2)
col_collection_1.objects.link(ob_wing1)
col_collection_1.objects.link(ob_gbu_12)
col_collection_1.objects.link(ob_lamp)
col_collection_1.objects.link(ob_camera)

# ---- scene / render settings (as saved in the file)
scene.camera = ob_camera
scene.frame_start = 1; scene.frame_end = 250; scene.frame_set(1)
scene.render.engine = 'BLENDER_EEVEE_NEXT'
scene.render.resolution_percentage = 50
scene.render.dither_intensity = 0.0
scene.cycles.use_denoising = False
scene.cycles.samples = 128
scene.cycles.sampling_pattern = 'TABULATED_SOBOL'
scene.cycles.use_adaptive_sampling = False
scene.cycles.use_light_tree = False
scene.cycles.blur_glossy = 0.0
scene.cycles.sample_clamp_indirect = 0.0
scene.view_settings.view_transform = 'Standard'
bpy.context.view_layer.update()
